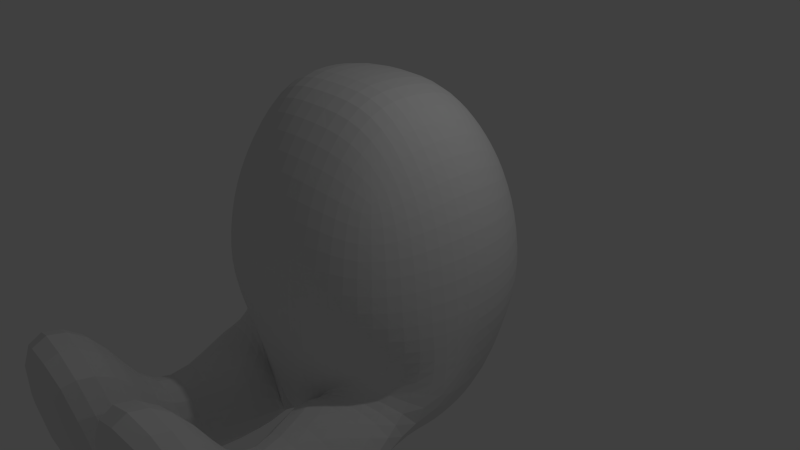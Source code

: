 # Source: PandaCorps.blend  (saved by Blender 2.79.0; exported with 4.5.12 LTS)
import bpy
from mathutils import Matrix  # noqa: F401  (used for matrix-valued properties, if any)

bpy.ops.wm.read_factory_settings(use_empty=True)
scene = bpy.context.scene
scene.name = 'Scene'

# ---- collections
col_collection_1 = bpy.data.collections.new('Collection 1'); scene.collection.children.link(col_collection_1)

# ---- materials (node trees are filled in below, after node groups)
mat_material = bpy.data.materials.new('Material')
mat_material.alpha_threshold = 0.0
mat_material.use_transparent_shadow = False
mat_material.roughness = 0.5
mat_material.line_color = (0.0, 0.0, 0.0, 1.0)

# ---- material node trees

# ---- world
world_world = bpy.data.worlds.new('World'); scene.world = world_world
world_world.color = (0.05088, 0.05088, 0.05088)
world_world.use_sun_shadow = False
world_world.sun_shadow_jitter_overblur = 0.0
world_world.cycles.sampling_method = 'NONE'
world_world.cycles.sample_map_resolution = 256

# ---- cameras
cam_camera = bpy.data.cameras.new('Camera')
cam_camera.clip_end = 100.0
cam_camera.lens = 35.0
cam_camera.sensor_width = 32.0
cam_camera.sensor_height = 18.0
cam_camera.ortho_scale = 7.314
cam_camera.dof.focus_distance = 0.0
cam_camera.dof.aperture_fstop = 128.0

# ---- lights
light_lamp = bpy.data.lights.new('Lamp', 'POINT')
light_lamp.transmission_factor = 0.0
light_lamp.cutoff_distance = 30.0
light_lamp.energy = 100.0
light_lamp.shadow_buffer_clip_start = 1.001
light_lamp.shadow_soft_size = 0.1
light_lamp.shadow_maximum_resolution = 0.006
light_lamp.use_absolute_resolution = True
light_lamp.cycles.use_multiple_importance_sampling = False

# ---- meshes
me_cube = bpy.data.meshes.new('Cube')
me_cube.from_pydata([(0.0, 3.476e-07, -2.31), (0.8365, 1.98e-07, -2.287), (0.0, -0.704, -2.287), (0.0, 0.704, -2.287), (0.7877, 0.6552, -2.132), (0.6448, -0.8876, -2.262), (0.0, -2.077e-07, 2.451), (0.0, 0.704, 2.369), (0.0, -0.704, 2.431), (0.8365, -4.152e-07, 2.449), (0.7877, 0.6552, 2.294), (0.7877, -0.6552, 2.416), (1.896, -4.002e-07, 0.0), (1.778, 0.704, 0.0), (1.778, -5.049e-07, 0.9786), (1.778, -0.704, 0.0), (1.778, -2.207e-07, -0.7115), (1.666, 0.6552, -0.6437), (1.666, 0.6552, 0.9108), (1.666, -0.6552, 0.9108), (1.829, -0.5898, -0.6437), (0.0, -1.764, 0.0), (0.8365, -1.645, 0.0), (0.0, -1.645, 0.9786), (0.0, -1.645, -0.7115), (0.593, -1.533, -0.6437), (0.7877, -1.533, 0.9108), (0.0, 1.764, 0.0), (0.8365, 1.645, 0.0), (0.0, 1.645, -0.7115), (0.0, 1.645, 0.9786), (0.7877, 1.533, 0.9108), (0.7877, 1.533, -0.6437), (1.335, 0.6064, -1.671), (1.424, -3.872e-09, -1.795), (2.029, -0.8678, -1.149), (0.739, 1.202, -1.671), (0.0, 1.291, -1.795), (1.335, 1.202, -0.5759), (1.424, 1.291, 0.0), (1.335, 1.202, 0.843), (0.2365, -1.403, -1.865), (0.0, -1.291, -1.795), (1.335, -1.202, -0.5759), (1.424, -1.291, 0.0), (1.335, -1.202, 0.843), (1.335, 0.6064, 1.671), (1.424, -5.423e-07, 1.795), (1.335, -0.6064, 1.671), (0.739, 1.202, 1.671), (0.0, 1.291, 1.795), (0.739, -1.202, 1.671), (0.0, -1.291, 1.795), (1.155, 1.022, -1.421), (0.5737, -1.286, -0.8717), (1.155, 1.022, 1.421), (1.155, -1.022, 1.421), (0.5863, -1.202, -1.671), (0.09979, -1.557, -2.845), (2.153, -1.445, -1.566), (0.1928, -1.733, -0.7797), (1.283, -1.491, -0.9364), (0.7257, -2.582, -2.466), (1.322, -2.582, -2.441), (0.6986, -2.849, -1.405), (1.292, -2.833, -1.408), (0.242, -2.873, -2.711), (1.937, -2.707, -2.858), (0.0229, -3.463, 0.3271), (1.772, -3.303, 0.162), (0.1775, -3.859, -2.775), (1.886, -3.693, -2.922), (0.004654, -4.651, 0.5751), (1.763, -4.45, 0.3886)], [(57, 41)], [(0, 3, 4, 1), (1, 4, 33, 34), (3, 37, 36, 4), (4, 36, 53, 33), (0, 1, 5, 2), (2, 5, 41, 42), (1, 34, 35, 5), (35, 54, 61, 59), (6, 9, 10, 7), (7, 10, 49, 50), (9, 47, 46, 10), (10, 46, 55, 49), (6, 8, 11, 9), (9, 11, 48, 47), (8, 52, 51, 11), (11, 51, 56, 48), (12, 16, 17, 13), (13, 17, 38, 39), (16, 34, 33, 17), (17, 33, 53, 38), (12, 13, 18, 14), (14, 18, 46, 47), (13, 39, 40, 18), (18, 40, 55, 46), (12, 14, 19, 15), (15, 19, 45, 44), (14, 47, 48, 19), (19, 48, 56, 45), (12, 15, 20, 16), (16, 20, 35, 34), (15, 44, 43, 20), (20, 43, 54, 35), (21, 24, 25, 22), (22, 25, 43, 44), (24, 42, 41, 25), (21, 22, 26, 23), (23, 26, 51, 52), (22, 44, 45, 26), (26, 45, 56, 51), (27, 30, 31, 28), (28, 31, 40, 39), (30, 50, 49, 31), (31, 49, 55, 40), (27, 28, 32, 29), (29, 32, 36, 37), (28, 39, 38, 32), (32, 38, 53, 36), (25, 41, 54, 43), (58, 59, 63, 62), (54, 41, 60, 61), (41, 5, 58, 60), (5, 35, 59, 58), (65, 64, 68, 69), (61, 60, 64, 65), (60, 58, 62, 64), (59, 61, 65, 63), (67, 69, 73, 71), (64, 62, 66, 68), (63, 65, 69, 67), (62, 63, 67, 66), (70, 71, 73, 72), (66, 67, 71, 70), (69, 68, 72, 73), (68, 66, 70, 72)])
_uv = me_cube.uv_layers.new(name='UVMap')
_uv.uv.foreach_set('vector', [0.5093, 0.6113, 0.5093, 0.5233, 0.4108, 0.5294, 0.4047, 0.6113, 0.4047, 0.6113, 0.4108, 0.5294, 0.3425, 0.5355, 0.3313, 0.6113, 0.5093, 0.5233, 0.5093, 0.4499, 0.4169, 0.461, 0.4108, 0.5294, 0.4108, 0.5294, 0.4169, 0.461, 0.365, 0.4835, 0.3425, 0.5355, 0.5093, 0.6113, 0.4047, 0.6113, 0.4113, 0.6899, 0.5093, 0.6993, 0.5093, 0.6993, 0.4113, 0.6899, 0.4477, 0.7866, 0.5093, 0.7727, 0.4047, 0.6113, 0.3313, 0.6113, 0.3222, 0.7302, 0.4113, 0.6899, 0.2119, 0.9178, 0.1624, 0.8729, 0.2061, 0.8453, 0.2655, 0.8325, 0.7648, 0.896, 0.6603, 0.896, 0.6664, 0.8141, 0.7648, 0.808, 0.9996, 0.1006, 0.9996, 0.001682, 0.9216, 0.0003902, 0.9282, 0.0938, 0.8132, 0.08072, 0.894, 0.09313, 0.8978, 0.1704, 0.8199, 0.1646, 0.8199, 0.1646, 0.8978, 0.1704, 0.9208, 0.2265, 0.8864, 0.244, 0.7648, 0.896, 0.7648, 0.984, 0.6664, 0.9779, 0.6603, 0.896, 0.8132, 0.08072, 0.8297, 0.0003902, 0.9208, 0.02056, 0.894, 0.09313, 0.02899, 0.7965, 0.1046, 0.821, 0.09085, 0.9137, 0.0003902, 0.8908, 0.0003902, 0.8908, 0.09085, 0.9137, 0.1046, 0.9727, 0.06791, 0.9845, 0.1609, 0.2235, 0.1737, 0.1019, 0.2543, 0.1189, 0.2484, 0.2327, 0.2484, 0.2327, 0.2543, 0.1189, 0.3214, 0.1345, 0.3214, 0.2404, 0.1737, 0.1019, 0.1844, 0.0003902, 0.2582, 0.02369, 0.2543, 0.1189, 0.2543, 0.1189, 0.2582, 0.02369, 0.3066, 0.06026, 0.3214, 0.1345, 0.1609, 0.2235, 0.2484, 0.2327, 0.2304, 0.3453, 0.1481, 0.3452, 0.1481, 0.3452, 0.2304, 0.3453, 0.2144, 0.4392, 0.1374, 0.4466, 0.2484, 0.2327, 0.3214, 0.2404, 0.2993, 0.344, 0.2304, 0.3453, 0.2304, 0.3453, 0.2993, 0.344, 0.2693, 0.4135, 0.2144, 0.4392, 0.1609, 0.2235, 0.1481, 0.3452, 0.06752, 0.3281, 0.07339, 0.2143, 0.07339, 0.2143, 0.06752, 0.3281, 0.0003902, 0.3125, 0.0003902, 0.2066, 0.1481, 0.3452, 0.1374, 0.4466, 0.06361, 0.4233, 0.06752, 0.3281, 0.06752, 0.3281, 0.06361, 0.4233, 0.0152, 0.3868, 0.0003902, 0.3125, 0.1609, 0.2235, 0.07339, 0.2143, 0.09139, 0.1017, 0.1737, 0.1019, 0.1737, 0.1019, 0.09139, 0.1017, 0.06163, 0.03036, 0.1844, 0.0003902, 0.07339, 0.2143, 0.0003902, 0.2066, 0.02248, 0.103, 0.09139, 0.1017, 0.09139, 0.1017, 0.02248, 0.103, 0.002115, 0.06059, 0.06163, 0.03036, 0.6789, 0.2247, 0.6789, 0.3471, 0.6048, 0.3386, 0.5743, 0.2247, 0.5743, 0.2247, 0.6048, 0.3386, 0.512, 0.3301, 0.5009, 0.2247, 0.6789, 0.3471, 0.6789, 0.4491, 0.6173, 0.4106, 0.6048, 0.3386, 0.6789, 0.2247, 0.5743, 0.2247, 0.5804, 0.1109, 0.6789, 0.1024, 0.6789, 0.1024, 0.5804, 0.1109, 0.5865, 0.01583, 0.6789, 0.0003902, 0.5743, 0.2247, 0.5009, 0.2247, 0.512, 0.1194, 0.5804, 0.1109, 0.5804, 0.1109, 0.512, 0.1194, 0.5345, 0.04712, 0.5865, 0.01583, 0.5001, 0.2247, 0.5001, 0.1024, 0.4017, 0.1109, 0.3956, 0.2247, 0.3956, 0.2247, 0.4017, 0.1109, 0.3333, 0.1194, 0.3222, 0.2247, 0.5001, 0.1024, 0.5001, 0.0003902, 0.4078, 0.01583, 0.4017, 0.1109, 0.4017, 0.1109, 0.4078, 0.01583, 0.3558, 0.04712, 0.3333, 0.1194, 0.5001, 0.2247, 0.3956, 0.2247, 0.4017, 0.3386, 0.5001, 0.3471, 0.5001, 0.3471, 0.4017, 0.3386, 0.4078, 0.4337, 0.5001, 0.4491, 0.3956, 0.2247, 0.3222, 0.2247, 0.3333, 0.3301, 0.4017, 0.3386, 0.4017, 0.3386, 0.3333, 0.3301, 0.3558, 0.4024, 0.4078, 0.4337, 0.6048, 0.3386, 0.6173, 0.4106, 0.5345, 0.3701, 0.512, 0.3301, 0.5855, 0.82, 0.5101, 0.8122, 0.5374, 0.9476, 0.5855, 0.9481, 0.1471, 0.7965, 0.1471, 0.8886, 0.1319, 0.8556, 0.1054, 0.8236, 0.7931, 0.6309, 0.8859, 0.7315, 0.9214, 0.6169, 0.7934, 0.6007, 0.3199, 0.9308, 0.2119, 0.9178, 0.2655, 0.8325, 0.3199, 0.8109, 0.6138, 0.6122, 0.6438, 0.5947, 0.6595, 0.4499, 0.5101, 0.5577, 0.9622, 0.6165, 0.9222, 0.6003, 0.9276, 0.4499, 0.9622, 0.4528, 0.7934, 0.6007, 0.9214, 0.6169, 0.9214, 0.4887, 0.7902, 0.4499, 0.3337, 0.9038, 0.3222, 0.8442, 0.4768, 0.7874, 0.4768, 0.9203, 0.6691, 0.8072, 0.6603, 0.5181, 0.7895, 0.4499, 0.7895, 0.7796, 0.3199, 0.6645, 0.2529, 0.5498, 0.1824, 0.5594, 0.3139, 0.8101, 0.6595, 0.7346, 0.6138, 0.6122, 0.5101, 0.5577, 0.6292, 0.8114, 0.2529, 0.5498, 0.2949, 0.526, 0.3199, 0.4474, 0.1824, 0.5594, 0.006371, 0.4743, 0.1816, 0.4474, 0.1816, 0.7636, 0.0003902, 0.7958, 0.8132, 0.2567, 0.8132, 0.4342, 0.9359, 0.4224, 0.9359, 0.2448, 0.9388, 0.7323, 0.9388, 0.9165, 0.7902, 0.9243, 0.7954, 0.7401, 0.6797, 0.0738, 0.6923, 0.3648, 0.8124, 0.3361, 0.8124, 0.0003902])
_uv.active_render = True
_uv = me_cube.uv_layers.new(name='UVMap.001')
_uv.uv.foreach_set('vector', [0.5093, 0.6113, 0.5093, 0.5233, 0.4108, 0.5294, 0.4047, 0.6113, 0.4047, 0.6113, 0.4108, 0.5294, 0.3425, 0.5355, 0.3313, 0.6113, 0.5093, 0.5233, 0.5093, 0.4499, 0.4169, 0.461, 0.4108, 0.5294, 0.4108, 0.5294, 0.4169, 0.461, 0.365, 0.4835, 0.3425, 0.5355, 0.5093, 0.6113, 0.4047, 0.6113, 0.4113, 0.6899, 0.5093, 0.6993, 0.5093, 0.6993, 0.4113, 0.6899, 0.4477, 0.7866, 0.5093, 0.7727, 0.4047, 0.6113, 0.3313, 0.6113, 0.3222, 0.7302, 0.4113, 0.6899, 0.2119, 0.9178, 0.1624, 0.8729, 0.2061, 0.8453, 0.2655, 0.8325, 0.7648, 0.896, 0.6603, 0.896, 0.6664, 0.8141, 0.7648, 0.808, 0.9996, 0.1006, 0.9996, 0.001682, 0.9216, 0.0003902, 0.9282, 0.0938, 0.8132, 0.08072, 0.894, 0.09313, 0.8978, 0.1704, 0.8199, 0.1646, 0.8199, 0.1646, 0.8978, 0.1704, 0.9208, 0.2265, 0.8864, 0.244, 0.7648, 0.896, 0.7648, 0.984, 0.6664, 0.9779, 0.6603, 0.896, 0.8132, 0.08072, 0.8297, 0.0003902, 0.9208, 0.02056, 0.894, 0.09313, 0.02899, 0.7965, 0.1046, 0.821, 0.09085, 0.9137, 0.0003902, 0.8908, 0.0003902, 0.8908, 0.09085, 0.9137, 0.1046, 0.9727, 0.06791, 0.9845, 0.1609, 0.2235, 0.1737, 0.1019, 0.2543, 0.1189, 0.2484, 0.2327, 0.2484, 0.2327, 0.2543, 0.1189, 0.3214, 0.1345, 0.3214, 0.2404, 0.1737, 0.1019, 0.1844, 0.0003902, 0.2582, 0.02369, 0.2543, 0.1189, 0.2543, 0.1189, 0.2582, 0.02369, 0.3066, 0.06026, 0.3214, 0.1345, 0.1609, 0.2235, 0.2484, 0.2327, 0.2304, 0.3453, 0.1481, 0.3452, 0.1481, 0.3452, 0.2304, 0.3453, 0.2144, 0.4392, 0.1374, 0.4466, 0.2484, 0.2327, 0.3214, 0.2404, 0.2993, 0.344, 0.2304, 0.3453, 0.2304, 0.3453, 0.2993, 0.344, 0.2693, 0.4135, 0.2144, 0.4392, 0.1609, 0.2235, 0.1481, 0.3452, 0.06752, 0.3281, 0.07339, 0.2143, 0.07339, 0.2143, 0.06752, 0.3281, 0.0003902, 0.3125, 0.0003902, 0.2066, 0.1481, 0.3452, 0.1374, 0.4466, 0.06361, 0.4233, 0.06752, 0.3281, 0.06752, 0.3281, 0.06361, 0.4233, 0.0152, 0.3868, 0.0003902, 0.3125, 0.1609, 0.2235, 0.07339, 0.2143, 0.09139, 0.1017, 0.1737, 0.1019, 0.1737, 0.1019, 0.09139, 0.1017, 0.06163, 0.03036, 0.1844, 0.0003902, 0.07339, 0.2143, 0.0003902, 0.2066, 0.02248, 0.103, 0.09139, 0.1017, 0.09139, 0.1017, 0.02248, 0.103, 0.002115, 0.06059, 0.06163, 0.03036, 0.6789, 0.2247, 0.6789, 0.3471, 0.6048, 0.3386, 0.5743, 0.2247, 0.5743, 0.2247, 0.6048, 0.3386, 0.512, 0.3301, 0.5009, 0.2247, 0.6789, 0.3471, 0.6789, 0.4491, 0.6173, 0.4106, 0.6048, 0.3386, 0.6789, 0.2247, 0.5743, 0.2247, 0.5804, 0.1109, 0.6789, 0.1024, 0.6789, 0.1024, 0.5804, 0.1109, 0.5865, 0.01583, 0.6789, 0.0003902, 0.5743, 0.2247, 0.5009, 0.2247, 0.512, 0.1194, 0.5804, 0.1109, 0.5804, 0.1109, 0.512, 0.1194, 0.5345, 0.04712, 0.5865, 0.01583, 0.5001, 0.2247, 0.5001, 0.1024, 0.4017, 0.1109, 0.3956, 0.2247, 0.3956, 0.2247, 0.4017, 0.1109, 0.3333, 0.1194, 0.3222, 0.2247, 0.5001, 0.1024, 0.5001, 0.0003902, 0.4078, 0.01583, 0.4017, 0.1109, 0.4017, 0.1109, 0.4078, 0.01583, 0.3558, 0.04712, 0.3333, 0.1194, 0.5001, 0.2247, 0.3956, 0.2247, 0.4017, 0.3386, 0.5001, 0.3471, 0.5001, 0.3471, 0.4017, 0.3386, 0.4078, 0.4337, 0.5001, 0.4491, 0.3956, 0.2247, 0.3222, 0.2247, 0.3333, 0.3301, 0.4017, 0.3386, 0.4017, 0.3386, 0.3333, 0.3301, 0.3558, 0.4024, 0.4078, 0.4337, 0.6048, 0.3386, 0.6173, 0.4106, 0.5345, 0.3701, 0.512, 0.3301, 0.5855, 0.82, 0.5101, 0.8122, 0.5374, 0.9476, 0.5855, 0.9481, 0.1471, 0.7965, 0.1471, 0.8886, 0.1319, 0.8556, 0.1054, 0.8236, 0.7931, 0.6309, 0.8859, 0.7315, 0.9214, 0.6169, 0.7934, 0.6007, 0.3199, 0.9308, 0.2119, 0.9178, 0.2655, 0.8325, 0.3199, 0.8109, 0.6138, 0.6122, 0.6438, 0.5947, 0.6595, 0.4499, 0.5101, 0.5577, 0.9622, 0.6165, 0.9222, 0.6003, 0.9276, 0.4499, 0.9622, 0.4528, 0.7934, 0.6007, 0.9214, 0.6169, 0.9214, 0.4887, 0.7902, 0.4499, 0.3337, 0.9038, 0.3222, 0.8442, 0.4768, 0.7874, 0.4768, 0.9203, 0.6691, 0.8072, 0.6603, 0.5181, 0.7895, 0.4499, 0.7895, 0.7796, 0.3199, 0.6645, 0.2529, 0.5498, 0.1824, 0.5594, 0.3139, 0.8101, 0.6595, 0.7346, 0.6138, 0.6122, 0.5101, 0.5577, 0.6292, 0.8114, 0.2529, 0.5498, 0.2949, 0.526, 0.3199, 0.4474, 0.1824, 0.5594, 0.006371, 0.4743, 0.1816, 0.4474, 0.1816, 0.7636, 0.0003902, 0.7958, 0.8132, 0.2567, 0.8132, 0.4342, 0.9359, 0.4224, 0.9359, 0.2448, 0.9388, 0.7323, 0.9388, 0.9165, 0.7902, 0.9243, 0.7954, 0.7401, 0.6797, 0.0738, 0.6923, 0.3648, 0.8124, 0.3361, 0.8124, 0.0003902])
me_cube.materials.append(mat_material)
me_cube.use_remesh_preserve_volume = False
me_cube.use_remesh_preserve_attributes = False
me_cube.use_mirror_vertex_groups = False
me_cube.update()

# ---- objects
ob_cube = bpy.data.objects.new('Cube', me_cube)
ob_lamp = bpy.data.objects.new('Lamp', light_lamp)
ob_camera = bpy.data.objects.new('Camera', cam_camera)

# ---- transforms, parenting, visibility, modifiers, constraints
ob_cube.location = (0.0, 0.0, 0.0)
ob_cube.lock_rotations_4d = False
ob_cube.empty_display_type = 'ARROWS'
ob_cube.lineart.crease_threshold = 0.0
_m = ob_cube.modifiers.new('Mirror', 'MIRROR')
_m.use_clip = True
_m = ob_cube.modifiers.new('Subsurf', 'SUBSURF')
_m.uv_smooth = 'PRESERVE_CORNERS'
_m.quality = 2
_m.levels = 2
_m.show_only_control_edges = False
ob_lamp.location = (4.076, 1.005, 5.904)
ob_lamp.rotation_euler = (0.6503, 0.05522, 1.866)
ob_lamp.lock_rotations_4d = False
ob_lamp.empty_display_type = 'ARROWS'
ob_lamp.color = (0.0, 0.0, 0.0, 0.0)
ob_lamp.lineart.crease_threshold = 0.0
ob_camera.location = (7.481, -6.508, 5.344)
ob_camera.rotation_euler = (1.109, 0.01082, 0.8149)
ob_camera.lock_rotations_4d = False
ob_camera.empty_display_type = 'ARROWS'
ob_camera.color = (0.0, 0.0, 0.0, 0.0)
ob_camera.display_type = 'WIRE'
ob_camera.lineart.crease_threshold = 0.0

# ---- collection membership
col_collection_1.objects.link(ob_cube)
col_collection_1.objects.link(ob_lamp)
col_collection_1.objects.link(ob_camera)

# ---- scene / render settings (as saved in the file)
scene.camera = ob_camera
scene.frame_start = 1; scene.frame_end = 250; scene.frame_set(1)
scene.render.engine = 'BLENDER_EEVEE_NEXT'
scene.render.resolution_percentage = 50
scene.render.dither_intensity = 0.0
scene.cycles.use_denoising = False
scene.cycles.samples = 10
scene.cycles.sampling_pattern = 'TABULATED_SOBOL'
scene.cycles.light_sampling_threshold = 0.0
scene.cycles.use_adaptive_sampling = False
scene.cycles.use_light_tree = False
scene.cycles.blur_glossy = 0.0
scene.cycles.pixel_filter_type = 'GAUSSIAN'
scene.cycles.sample_clamp_indirect = 0.0
scene.view_settings.view_transform = 'Standard'
bpy.context.view_layer.update()
